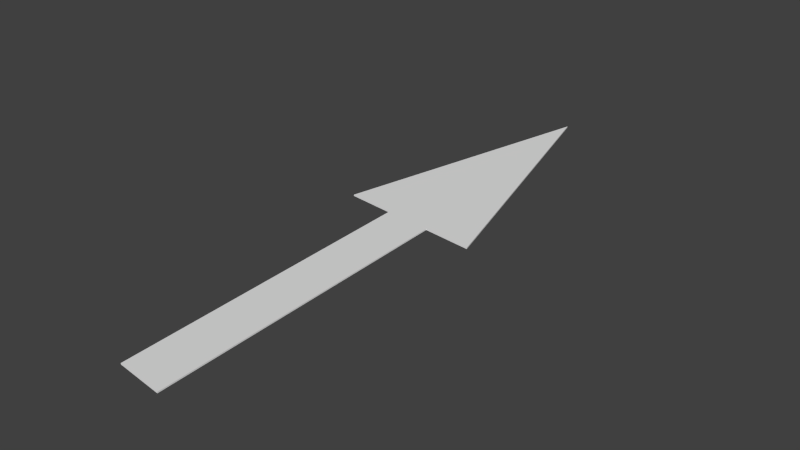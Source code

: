 # Source: straight_arrow.blend  (saved by Blender 2.73.0; exported with 4.5.12 LTS)
import bpy
from mathutils import Matrix  # noqa: F401  (used for matrix-valued properties, if any)

bpy.ops.wm.read_factory_settings(use_empty=True)
scene = bpy.context.scene
scene.name = 'Scene'

# ---- collections
col_collection_1 = bpy.data.collections.new('Collection 1'); scene.collection.children.link(col_collection_1)

# ---- materials (node trees are filled in below, after node groups)
mat_material_001 = bpy.data.materials.new('Material.001')
mat_material_001.alpha_threshold = 0.0
mat_material_001.use_transparent_shadow = False
mat_material_001.roughness = 0.5
mat_material_001.specular_intensity = 0.0

# ---- material node trees

# ---- world
world_world = bpy.data.worlds.new('World'); scene.world = world_world
world_world.color = (0.05088, 0.05088, 0.05088)
world_world.use_sun_shadow = False
world_world.sun_shadow_jitter_overblur = 0.0
world_world.cycles.sampling_method = 'MANUAL'
world_world.cycles.sample_map_resolution = 256

# ---- cameras
cam_camera = bpy.data.cameras.new('Camera')
cam_camera.clip_end = 100.0
cam_camera.lens = 35.0
cam_camera.sensor_width = 32.0
cam_camera.sensor_height = 18.0
cam_camera.ortho_scale = 7.314
cam_camera.dof.focus_distance = 0.0
cam_camera.dof.aperture_fstop = 128.0

# ---- meshes
me_arrow = bpy.data.meshes.new('Arrow')
me_arrow.from_pydata([(3.064, 0.03725, -1.0), (1.0, -1.0, -1.0), (-1.0, -1.0, -1.0), (-3.064, 0.03725, -1.0), (3.064, 0.03724, 1.0), (1.0, -1.0, 1.0), (-1.0, -1.0, 1.0), (-3.064, 0.03724, 1.0), (1.0, 0.03725, -1.0), (-1.0, 0.03725, -1.0), (1.0, 0.03725, 1.0), (-1.0, 0.03725, 1.0), (1.788e-07, 1.0, -1.0), (0.0, -1.0, -1.0), (2.384e-07, 1.0, 1.0), (-5.364e-07, -1.0, 1.0), (-1.192e-07, 0.03725, 1.0), (5.96e-08, 0.03725, -1.0)], [], [(17, 13, 2, 9), (16, 11, 6, 15), (8, 10, 5, 1), (13, 15, 6, 2), (9, 11, 7, 3), (14, 12, 3, 7), (2, 6, 11, 9), (0, 4, 10, 8), (14, 7, 11, 16), (12, 17, 9, 3), (0, 8, 17, 12), (4, 14, 16, 10), (4, 0, 12, 14), (1, 5, 15, 13), (10, 16, 15, 5), (8, 1, 13, 17)])
_uv = me_arrow.uv_layers.new(name='UVMap')
_uv.uv.foreach_set('vector', [0.2095, 0.5087, 0.2095, 0.9452, 0.1412, 0.9452, 0.1412, 0.5087, 0.2095, 0.2079, 0.1412, 0.2079, 0.1412, 0.137, 0.2095, 0.137, 0.8606, 0.1368, 0.8606, 8.49e-05, 0.9315, 8.492e-05, 0.9315, 0.1368, 8.484e-05, 0.1368, 8.484e-05, 8.495e-05, 0.06845, 8.494e-05, 0.06845, 0.1368, 0.1394, 0.1368, 0.1394, 8.492e-05, 0.2804, 8.489e-05, 0.2804, 0.1368, 0.5, 8.487e-05, 0.5, 0.1368, 0.2804, 0.1368, 0.2804, 8.489e-05, 0.06845, 0.1368, 0.06845, 8.494e-05, 0.1394, 8.492e-05, 0.1394, 0.1368, 0.7195, 0.1368, 0.7195, 8.484e-05, 0.8606, 8.49e-05, 0.8606, 0.1368, 0.2095, 0.2737, 8.484e-05, 0.2079, 0.1412, 0.2079, 0.2095, 0.2079, 0.2095, 0.1035, 0.2095, 0.5087, 0.1412, 0.5087, 8.485e-05, 0.5087, 0.419, 0.5087, 0.2779, 0.5087, 0.2095, 0.5087, 0.2095, 0.1035, 0.419, 0.2079, 0.2095, 0.2737, 0.2095, 0.2079, 0.2779, 0.2079, 0.7195, 8.484e-05, 0.7195, 0.1368, 0.5, 0.1368, 0.5, 8.487e-05, 0.9315, 0.1368, 0.9315, 8.492e-05, 0.9999, 8.496e-05, 0.9999, 0.1368, 0.2779, 0.2079, 0.2095, 0.2079, 0.2095, 0.137, 0.2779, 0.137, 0.2779, 0.5087, 0.2779, 0.9452, 0.2095, 0.9452, 0.2095, 0.5087])
me_arrow.materials.append(mat_material_001)
me_arrow.use_remesh_preserve_volume = False
me_arrow.use_remesh_preserve_attributes = False
me_arrow.use_mirror_vertex_groups = False
me_arrow.update()

# ---- objects
ob_straight_arrow = bpy.data.objects.new('Straight_arrow', me_arrow)
ob_camera = bpy.data.objects.new('Camera', cam_camera)

# ---- transforms, parenting, visibility, modifiers, constraints
ob_straight_arrow.location = (0.0, -0.05406, 0.0)
ob_straight_arrow.rotation_euler = (-1.192e-07, -0.0, 0.0)
ob_straight_arrow.scale = (0.163, 2.0, 0.005)
ob_straight_arrow.lock_rotations_4d = False
ob_straight_arrow.empty_display_type = 'ARROWS'
ob_straight_arrow.lineart.crease_threshold = 0.0
ob_camera.location = (3.272, -3.673, 3.042)
ob_camera.rotation_euler = (1.109, 0.01082, 0.8149)
ob_camera.lock_rotations_4d = False
ob_camera.empty_display_type = 'ARROWS'
ob_camera.color = (0.0, 0.0, 0.0, 0.0)
ob_camera.display_type = 'WIRE'
ob_camera.lineart.crease_threshold = 0.0
_c = ob_camera.constraints.new('TRACK_TO'); _c.name = 'Track To'
_c.target = ob_straight_arrow

# ---- collection membership
col_collection_1.objects.link(ob_straight_arrow)
col_collection_1.objects.link(ob_camera)

# ---- scene / render settings (as saved in the file)
scene.camera = ob_camera
scene.frame_start = 1; scene.frame_end = 250; scene.frame_set(1)
scene.render.engine = 'BLENDER_EEVEE_NEXT'
scene.render.resolution_percentage = 50
scene.render.dither_intensity = 0.0
scene.cycles.use_denoising = False
scene.cycles.samples = 10
scene.cycles.sampling_pattern = 'TABULATED_SOBOL'
scene.cycles.light_sampling_threshold = 0.0
scene.cycles.use_adaptive_sampling = False
scene.cycles.use_light_tree = False
scene.cycles.blur_glossy = 0.0
scene.cycles.pixel_filter_type = 'GAUSSIAN'
scene.cycles.sample_clamp_indirect = 0.0
scene.view_settings.view_transform = 'Standard'
bpy.context.view_layer.update()

# ---- added for rendering (the .blend has no usable light): sun
light_auto_sun = bpy.data.lights.new('AutoSun', 'SUN')
light_auto_sun.energy = 3.0
light_auto_sun.angle = 0.0523599
ob_auto_sun = bpy.data.objects.new('AutoSun', light_auto_sun)
scene.collection.objects.link(ob_auto_sun)
ob_auto_sun.rotation_euler = (0.872665, 0.174533, 0.523599)
bpy.context.view_layer.update()

